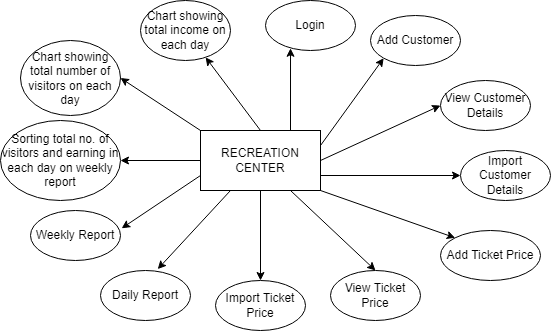

The diagram above was exported from draw.io. Its source (the exported page's mxGraphModel, read from the mxfile embedded in the PNG):
<mxGraphModel dx="1038" dy="489" grid="1" gridSize="10" guides="1" tooltips="1" connect="1" arrows="1" fold="1" page="1" pageScale="1" pageWidth="850" pageHeight="1100" math="0" shadow="0">
  <root>
    <mxCell id="0" />
    <mxCell id="1" parent="0" />
    <mxCell id="K_8bzRjcxXbXIeeCO7s2-15" style="rounded=0;orthogonalLoop=1;jettySize=auto;html=1;exitX=1;exitY=0.75;exitDx=0;exitDy=0;" edge="1" parent="1" source="K_8bzRjcxXbXIeeCO7s2-1" target="K_8bzRjcxXbXIeeCO7s2-5">
      <mxGeometry relative="1" as="geometry" />
    </mxCell>
    <mxCell id="K_8bzRjcxXbXIeeCO7s2-17" style="edgeStyle=orthogonalEdgeStyle;rounded=0;orthogonalLoop=1;jettySize=auto;html=1;exitX=0.75;exitY=0;exitDx=0;exitDy=0;entryX=0.278;entryY=0.956;entryDx=0;entryDy=0;entryPerimeter=0;" edge="1" parent="1" source="K_8bzRjcxXbXIeeCO7s2-1" target="K_8bzRjcxXbXIeeCO7s2-3">
      <mxGeometry relative="1" as="geometry" />
    </mxCell>
    <mxCell id="K_8bzRjcxXbXIeeCO7s2-18" style="rounded=0;orthogonalLoop=1;jettySize=auto;html=1;exitX=1;exitY=0.25;exitDx=0;exitDy=0;entryX=0;entryY=1;entryDx=0;entryDy=0;" edge="1" parent="1" source="K_8bzRjcxXbXIeeCO7s2-1" target="K_8bzRjcxXbXIeeCO7s2-2">
      <mxGeometry relative="1" as="geometry" />
    </mxCell>
    <mxCell id="K_8bzRjcxXbXIeeCO7s2-19" style="edgeStyle=none;rounded=0;orthogonalLoop=1;jettySize=auto;html=1;exitX=1;exitY=0.5;exitDx=0;exitDy=0;entryX=0;entryY=0.5;entryDx=0;entryDy=0;" edge="1" parent="1" source="K_8bzRjcxXbXIeeCO7s2-1" target="K_8bzRjcxXbXIeeCO7s2-4">
      <mxGeometry relative="1" as="geometry" />
    </mxCell>
    <mxCell id="K_8bzRjcxXbXIeeCO7s2-20" style="edgeStyle=none;rounded=0;orthogonalLoop=1;jettySize=auto;html=1;exitX=1;exitY=1;exitDx=0;exitDy=0;entryX=0;entryY=0;entryDx=0;entryDy=0;" edge="1" parent="1" source="K_8bzRjcxXbXIeeCO7s2-1" target="K_8bzRjcxXbXIeeCO7s2-6">
      <mxGeometry relative="1" as="geometry" />
    </mxCell>
    <mxCell id="K_8bzRjcxXbXIeeCO7s2-21" style="edgeStyle=none;rounded=0;orthogonalLoop=1;jettySize=auto;html=1;exitX=0.5;exitY=1;exitDx=0;exitDy=0;entryX=0.5;entryY=0;entryDx=0;entryDy=0;" edge="1" parent="1" source="K_8bzRjcxXbXIeeCO7s2-1" target="K_8bzRjcxXbXIeeCO7s2-8">
      <mxGeometry relative="1" as="geometry" />
    </mxCell>
    <mxCell id="K_8bzRjcxXbXIeeCO7s2-22" style="edgeStyle=none;rounded=0;orthogonalLoop=1;jettySize=auto;html=1;exitX=0.75;exitY=1;exitDx=0;exitDy=0;entryX=0.5;entryY=0;entryDx=0;entryDy=0;" edge="1" parent="1" source="K_8bzRjcxXbXIeeCO7s2-1" target="K_8bzRjcxXbXIeeCO7s2-7">
      <mxGeometry relative="1" as="geometry" />
    </mxCell>
    <mxCell id="K_8bzRjcxXbXIeeCO7s2-23" style="edgeStyle=none;rounded=0;orthogonalLoop=1;jettySize=auto;html=1;exitX=0.5;exitY=0;exitDx=0;exitDy=0;" edge="1" parent="1" source="K_8bzRjcxXbXIeeCO7s2-1" target="K_8bzRjcxXbXIeeCO7s2-14">
      <mxGeometry relative="1" as="geometry" />
    </mxCell>
    <mxCell id="K_8bzRjcxXbXIeeCO7s2-24" style="edgeStyle=none;rounded=0;orthogonalLoop=1;jettySize=auto;html=1;exitX=0.25;exitY=1;exitDx=0;exitDy=0;entryX=0.636;entryY=-0.028;entryDx=0;entryDy=0;entryPerimeter=0;" edge="1" parent="1" source="K_8bzRjcxXbXIeeCO7s2-1" target="K_8bzRjcxXbXIeeCO7s2-9">
      <mxGeometry relative="1" as="geometry" />
    </mxCell>
    <mxCell id="K_8bzRjcxXbXIeeCO7s2-25" style="edgeStyle=none;rounded=0;orthogonalLoop=1;jettySize=auto;html=1;exitX=0;exitY=0.5;exitDx=0;exitDy=0;entryX=1;entryY=0.5;entryDx=0;entryDy=0;" edge="1" parent="1" source="K_8bzRjcxXbXIeeCO7s2-1" target="K_8bzRjcxXbXIeeCO7s2-12">
      <mxGeometry relative="1" as="geometry" />
    </mxCell>
    <mxCell id="K_8bzRjcxXbXIeeCO7s2-26" style="edgeStyle=none;rounded=0;orthogonalLoop=1;jettySize=auto;html=1;exitX=0;exitY=0;exitDx=0;exitDy=0;entryX=1;entryY=0.5;entryDx=0;entryDy=0;" edge="1" parent="1" source="K_8bzRjcxXbXIeeCO7s2-1" target="K_8bzRjcxXbXIeeCO7s2-13">
      <mxGeometry relative="1" as="geometry" />
    </mxCell>
    <mxCell id="K_8bzRjcxXbXIeeCO7s2-27" style="edgeStyle=none;rounded=0;orthogonalLoop=1;jettySize=auto;html=1;exitX=0;exitY=0.75;exitDx=0;exitDy=0;entryX=1.013;entryY=0.356;entryDx=0;entryDy=0;entryPerimeter=0;" edge="1" parent="1" source="K_8bzRjcxXbXIeeCO7s2-1" target="K_8bzRjcxXbXIeeCO7s2-11">
      <mxGeometry relative="1" as="geometry" />
    </mxCell>
    <mxCell id="K_8bzRjcxXbXIeeCO7s2-1" value="RECREATION CENTER" style="rounded=0;whiteSpace=wrap;html=1;" vertex="1" parent="1">
      <mxGeometry x="360" y="250" width="120" height="60" as="geometry" />
    </mxCell>
    <mxCell id="K_8bzRjcxXbXIeeCO7s2-2" value="Add Customer" style="ellipse;whiteSpace=wrap;html=1;" vertex="1" parent="1">
      <mxGeometry x="530" y="135" width="90" height="50" as="geometry" />
    </mxCell>
    <mxCell id="K_8bzRjcxXbXIeeCO7s2-3" value="Login" style="ellipse;whiteSpace=wrap;html=1;" vertex="1" parent="1">
      <mxGeometry x="425" y="120" width="90" height="50" as="geometry" />
    </mxCell>
    <mxCell id="K_8bzRjcxXbXIeeCO7s2-4" value="View Customer Details" style="ellipse;whiteSpace=wrap;html=1;" vertex="1" parent="1">
      <mxGeometry x="600" y="200" width="90" height="50" as="geometry" />
    </mxCell>
    <mxCell id="K_8bzRjcxXbXIeeCO7s2-5" value="Import Customer Details" style="ellipse;whiteSpace=wrap;html=1;" vertex="1" parent="1">
      <mxGeometry x="620" y="270" width="90" height="50" as="geometry" />
    </mxCell>
    <mxCell id="K_8bzRjcxXbXIeeCO7s2-6" value="Add Ticket Price" style="ellipse;whiteSpace=wrap;html=1;" vertex="1" parent="1">
      <mxGeometry x="600" y="350" width="100" height="50" as="geometry" />
    </mxCell>
    <mxCell id="K_8bzRjcxXbXIeeCO7s2-7" value="View Ticket Price" style="ellipse;whiteSpace=wrap;html=1;" vertex="1" parent="1">
      <mxGeometry x="490" y="390" width="90" height="50" as="geometry" />
    </mxCell>
    <mxCell id="K_8bzRjcxXbXIeeCO7s2-8" value="Import Ticket Price" style="ellipse;whiteSpace=wrap;html=1;" vertex="1" parent="1">
      <mxGeometry x="375" y="400" width="90" height="50" as="geometry" />
    </mxCell>
    <mxCell id="K_8bzRjcxXbXIeeCO7s2-9" value="Daily Report" style="ellipse;whiteSpace=wrap;html=1;" vertex="1" parent="1">
      <mxGeometry x="260" y="390" width="90" height="50" as="geometry" />
    </mxCell>
    <mxCell id="K_8bzRjcxXbXIeeCO7s2-11" value="Weekly Report" style="ellipse;whiteSpace=wrap;html=1;" vertex="1" parent="1">
      <mxGeometry x="190" y="330" width="90" height="50" as="geometry" />
    </mxCell>
    <mxCell id="K_8bzRjcxXbXIeeCO7s2-12" value="Sorting total no. of visitors and earning in each day on weekly report" style="ellipse;whiteSpace=wrap;html=1;" vertex="1" parent="1">
      <mxGeometry x="160" y="240" width="120" height="80" as="geometry" />
    </mxCell>
    <mxCell id="K_8bzRjcxXbXIeeCO7s2-13" value="Chart showing total number of visitors on each day" style="ellipse;whiteSpace=wrap;html=1;" vertex="1" parent="1">
      <mxGeometry x="180" y="160" width="100" height="75" as="geometry" />
    </mxCell>
    <mxCell id="K_8bzRjcxXbXIeeCO7s2-14" value="Chart showing total income on each day" style="ellipse;whiteSpace=wrap;html=1;" vertex="1" parent="1">
      <mxGeometry x="300" y="120" width="90" height="60" as="geometry" />
    </mxCell>
  </root>
</mxGraphModel>